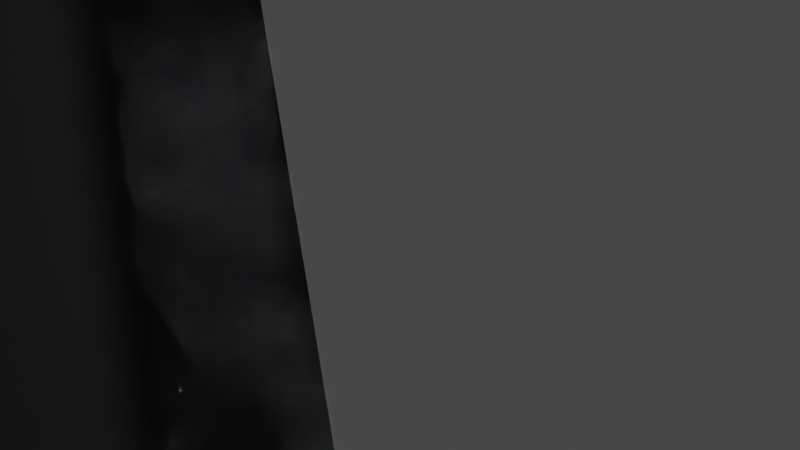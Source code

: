 # Source: boss_1_v2.blend  (saved by Blender 3.6.11; exported with 4.5.12 LTS)
import bpy
from mathutils import Matrix  # noqa: F401  (used for matrix-valued properties, if any)

bpy.ops.wm.read_factory_settings(use_empty=True)
scene = bpy.context.scene
scene.name = 'Scene'

# ---- collections
col_collection = bpy.data.collections.new('Collection'); scene.collection.children.link(col_collection)

# ---- materials (node trees are filled in below, after node groups)
mat_body = bpy.data.materials.new('body')
mat_body.alpha_threshold = 0.0
mat_body.use_transparent_shadow = False
mat_body.roughness = 0.5
mat_body.line_color = (0.0, 0.0, 0.0, 1.0)
mat_timer = bpy.data.materials.new('timer')
mat_timer.use_transparent_shadow = False
mat_eyes = bpy.data.materials.new('eyes')
mat_eyes.use_transparent_shadow = False

# ---- material node trees
mat_body.use_nodes = True; mat_body.node_tree.nodes.clear()
_N = mat_body.node_tree.nodes; _L = mat_body.node_tree.links
n0 = _N.new('ShaderNodeOutputMaterial'); n0.name = 'Material Output'; n0.location = (300, 300)
n1 = _N.new('ShaderNodeBsdfPrincipled'); n1.name = 'Principled BSDF'; n1.location = (10, 300)
n1.distribution = 'GGX'
n1.subsurface_method = 'RANDOM_WALK_SKIN'
n1.inputs[0].default_value = (0.0, 0.0, 0.0, 1.0)
n1.inputs[2].default_value = 1.0
n1.inputs[3].default_value = 1.45
n1.inputs[27].default_value = (0.0, 0.0, 0.0, 1.0)
n1.inputs[28].default_value = 1.0
_L.new(n1.outputs[0], n0.inputs[0])
n0.is_active_output = True
mat_timer.use_nodes = True; mat_timer.node_tree.nodes.clear()
_N = mat_timer.node_tree.nodes; _L = mat_timer.node_tree.links
n0 = _N.new('ShaderNodeBsdfPrincipled'); n0.name = 'Principled BSDF'; n0.location = (10, 300)
n0.distribution = 'GGX'
n0.subsurface_method = 'RANDOM_WALK_SKIN'
n0.inputs[0].default_value = (0.8, 0.0, 0.002503, 1.0)
n0.inputs[3].default_value = 1.45
n0.inputs[27].default_value = (0.0, 0.0, 0.0, 1.0)
n0.inputs[28].default_value = 1.0
n1 = _N.new('ShaderNodeOutputMaterial'); n1.name = 'Material Output'; n1.location = (300, 300)
_L.new(n0.outputs[0], n1.inputs[0])
n1.is_active_output = True
mat_eyes.use_nodes = True; mat_eyes.node_tree.nodes.clear()
_N = mat_eyes.node_tree.nodes; _L = mat_eyes.node_tree.links
n0 = _N.new('ShaderNodeBsdfPrincipled'); n0.name = 'Principled BSDF'; n0.location = (10, 300)
n0.distribution = 'GGX'
n0.subsurface_method = 'RANDOM_WALK_SKIN'
n0.inputs[0].default_value = (0.0, 0.0, 0.0, 1.0)
n0.inputs[2].default_value = 0.0
n0.inputs[3].default_value = 1.45
n0.inputs[27].default_value = (0.0, 0.0, 0.0, 1.0)
n0.inputs[28].default_value = 1.0
n1 = _N.new('ShaderNodeOutputMaterial'); n1.name = 'Material Output'; n1.location = (300, 300)
_L.new(n0.outputs[0], n1.inputs[0])
n1.is_active_output = True

# ---- world
world_world = bpy.data.worlds.new('World'); scene.world = world_world
world_world.use_nodes = True; world_world.node_tree.nodes.clear()
_N = world_world.node_tree.nodes; _L = world_world.node_tree.links
n0 = _N.new('ShaderNodeOutputWorld'); n0.name = 'World Output'; n0.location = (300, 300)
n1 = _N.new('ShaderNodeBackground'); n1.name = 'Background'; n1.location = (10, 300)
n1.inputs[0].default_value = (0.05088, 0.05088, 0.05088, 1.0)
_L.new(n1.outputs[0], n0.inputs[0])
n0.is_active_output = True
world_world.color = (0.05088, 0.05088, 0.05088)
world_world.use_sun_shadow = False
world_world.sun_shadow_jitter_overblur = 0.0

# ---- cameras
cam_camera = bpy.data.cameras.new('Camera')
cam_camera.clip_end = 100.0
cam_camera.ortho_scale = 7.314

# ---- lights
light_light = bpy.data.lights.new('Light', 'POINT')
light_light.transmission_factor = 0.0
light_light.energy = 1000.0
light_light.shadow_soft_size = 0.1
light_light.shadow_maximum_resolution = 0.006
light_light.use_absolute_resolution = True

# ---- meshes
me_cube = bpy.data.meshes.new('Cube')
me_cube.from_pydata([(0.496, -7.912, 7.499), (0.496, -7.912, 7.499), (0.0, -7.912, 7.209), (0.2408, -7.912, 7.209), (0.2408, -7.912, 7.79), (0.0, -7.912, 7.79), (0.5973, 0.03967, 9.646), (0.5973, 0.03967, 9.646), (0.4163, 0.02028, 9.302), (0.0, 0.01807, 9.313), (0.0, 0.0489, 10.03), (0.4062, 0.05099, 10.02), (5.318, -6.198, 10.24), (4.929, -7.175, 10.2), (5.318, -6.198, 10.24), (4.929, -7.175, 10.2), (5.582, -6.634, 10.19), (5.369, -7.102, 10.18), (5.25, -7.036, 9.918), (5.455, -6.558, 9.931), (6.126, -7.158, 9.483), (6.245, -7.223, 9.741), (1.669, -4.626, 7.192), (1.756, -4.381, 7.271), (1.842, -4.143, 7.35), (7.494, -7.616, 3.077), (9.135, -8.089, 2.199), (7.714, -7.156, 3.093), (7.714, -7.156, 3.093), (9.135, -8.089, 2.199), (7.494, -7.616, 3.077), (1.615, -3.961, 6.855), (5.961, -11.94, 3.591), (2.55, -7.265, 6.782), (6.489, -11.22, 3.098), (3.039, -6.454, 6.299), (5.961, -11.94, 3.591), (2.55, -7.265, 6.782), (6.489, -11.22, 3.098), (3.039, -6.454, 6.299), (2.48, -7.074, 6.448), (2.605, -6.87, 6.327), (2.724, -6.658, 6.208), (6.44, -12.23, 3.144), (7.554, -13.4, 2.101), (6.703, -11.87, 2.897), (6.703, -11.87, 2.897), (7.554, -13.4, 2.101), (6.44, -12.23, 3.144), (3.116, -6.658, 6.627), (2.997, -6.866, 6.749), (2.875, -7.069, 6.871), (11.43, -4.041, 3.022), (0.0, -4.435, 6.281), (11.3, -2.073, 3.177), (0.0, -2.517, 7.217), (11.43, -4.041, 3.022), (0.0, -4.435, 6.281), (11.3, -2.073, 3.177), (0.0, -2.517, 7.217), (0.0, -3.857, 5.966), (0.0, -3.358, 6.214), (0.0, -2.902, 6.452), (12.67, -3.448, 2.798), (16.23, -2.668, 2.091), (12.6, -2.463, 2.876), (12.6, -2.463, 2.876), (16.23, -2.668, 2.091), (12.67, -3.448, 2.798), (0.0, -2.982, 7.542), (0.0, -3.443, 7.317), (0.0, -3.949, 7.078), (0.0, -3.141, 9.92), (0.0, -1.459, 13.13), (0.0, 1.198, 15.97), (0.0, 5.735, 14.75), (0.0, 8.541, 13.54), (0.0, 10.09, 12.38), (0.0, 11.38, 9.043), (0.4375, -3.115, 9.579), (2.116, -1.459, 11.73), (3.369, 1.164, 13.88), (4.158, 5.324, 14.1), (3.789, 8.269, 12.68), (2.743, 10.13, 11.56), (0.183, 11.43, 8.805), (0.7164, -3.076, 8.791), (3.054, -1.459, 8.774), (4.971, 1.149, 8.56), (6.158, 5.11, 7.821), (5.639, 8.29, 8.187), (4.158, 10.22, 8.615), (0.3975, 11.51, 8.466), (0.4624, -3.017, 8.068), (2.116, -1.459, 6.289), (3.369, 1.135, 4.718), (4.158, 5.17, 3.665), (3.79, 8.416, 3.962), (2.744, 10.65, 4.814), (0.183, 11.62, 8.112), (0.0, 11.86, 8.375), (0.0, -3.35, 8.714), (0.0, -3.001, 7.781), (0.0, -1.459, 5.339), (0.0, 1.121, 3.289), (0.0, 5.17, 2.048), (0.0, 8.368, 2.468), (0.0, 10.63, 3.665), (0.0, 11.7, 7.836), (12.39, 3.054, 2.761), (15.27, 4.504, 1.852), (11.91, 3.628, 2.771), (11.91, 3.628, 2.771), (15.27, 4.504, 1.852), (12.39, 3.054, 2.761), (0.0, -0.9099, 7.561), (0.0, -1.101, 7.501), (0.0, -1.291, 7.436), (0.0, -0.7291, 8.161), (10.57, 3.505, 3.098), (0.0, -1.502, 7.899), (11.53, 2.356, 3.079), (0.0, -0.7291, 8.161), (10.57, 3.505, 3.098), (0.0, -1.502, 7.899), (11.53, 2.356, 3.079), (0.0, -2.218, 8.273), (0.0, -3.523, 5.203), (0.0, -6.061, 3.619), (0.0, -8.867, 3.142), (0.0, -11.47, 3.479), (0.0, -13.68, 4.438), (0.0, -15.15, 6.81), (0.0, -15.37, 7.569), (0.0, -2.094, 9.129), (0.4847, -2.228, 8.494), (2.151, -3.514, 6.058), (3.219, -6.07, 4.763), (3.611, -8.867, 4.438), (3.316, -11.47, 4.677), (2.476, -13.68, 5.355), (0.5404, -15.15, 7.032), (0.6736, -2.249, 9.063), (3.052, -3.511, 8.252), (4.643, -6.071, 7.551), (5.215, -8.867, 7.569), (4.798, -11.47, 7.569), (3.611, -13.68, 7.569), (0.8155, -15.15, 7.569), (0.4657, -2.27, 9.681), (2.151, -3.514, 10.8), (3.219, -6.07, 10.71), (3.611, -8.867, 10.7), (3.316, -11.47, 10.46), (2.476, -13.68, 9.783), (0.5404, -15.15, 8.106), (0.0, -2.282, 9.956), (0.0, -3.523, 12.01), (0.0, -6.061, 12.22), (0.0, -8.867, 12.0), (0.0, -11.47, 11.66), (0.0, -13.68, 10.7), (0.0, -15.15, 8.328), (0.0, -0.9531, 8.651), (0.0, -1.144, 8.581), (0.0, -1.334, 8.507), (9.586, 2.447, 13.07), (7.782, 1.43, 14.03), (7.242, 0.8973, 14.26), (6.637, 2.073, 14.6), (6.637, 2.073, 14.6), (7.242, 0.8973, 14.26), (7.479, 2.007, 14.16), (7.479, 2.031, 13.82), (9.586, 2.471, 12.69), (7.782, 1.454, 13.67), (5.738, -4.291, 11.53), (5.314, -2.359, 12.11), (5.314, -2.359, 12.11), (5.738, -4.291, 11.53), (6.438, -3.841, 11.64), (8.553, -3.304, 11.14), (6.252, -2.859, 11.89), (6.199, -2.792, 11.41), (8.516, -3.238, 10.64), (6.396, -3.769, 11.16), (1.53, -4.196, 6.774), (1.443, -4.439, 6.692), (1.808, -3.815, 7.182), (7.284, -6.678, 3.413), (1.464, -4.782, 6.86), (6.843, -7.598, 3.381), (1.808, -3.815, 7.182), (7.284, -6.678, 3.413), (1.464, -4.782, 6.86), (6.843, -7.598, 3.381), (5.626, -9.78, 6.694), (6.153, -9.058, 6.201), (6.153, -9.058, 6.201), (5.626, -9.78, 6.694), (6.046, -9.886, 6.459), (6.771, -10.52, 5.781), (6.309, -9.525, 6.212), (6.152, -9.525, 6.044), (6.613, -10.52, 5.613), (5.888, -9.886, 6.291), (1.022, -18.5, 6.862), (1.022, -18.5, 6.862), (0.0, -13.43, 6.371), (2.725, -13.43, 6.371), (0.7733, -15.96, 6.419), (2.476, -15.96, 6.419), (0.7733, -15.96, 7.402), (1.022, -18.5, 6.862), (1.022, -18.5, 6.862), (2.476, -15.96, 7.402), (2.725, -13.43, 7.353), (0.0, -13.43, 7.353), (0.3698, 12.9, 8.186), (0.3698, 12.9, 8.186), (0.1181, 10.73, 9.011), (0.6215, 10.74, 9.019), (0.333, 11.77, 8.683), (0.5847, 11.76, 8.691), (0.333, 11.92, 8.135), (0.3698, 12.9, 8.186), (0.3698, 12.9, 8.186), (0.5847, 11.91, 8.143), (0.6215, 10.87, 8.445), (0.1181, 10.87, 8.441), (0.0, 7.07, 14.13), (3.974, 6.81, 13.43), (5.898, 6.666, 7.97), (3.974, 6.793, 3.813), (0.0, 6.769, 2.258), (1.863, 9.347, 12.8), (2.066, 5.537, 14.39), (1.684, 1.204, 14.92), (1.058, -1.459, 12.43), (0.2187, -3.128, 9.749), (0.09148, 11.4, 8.925), (1.356, 10.1, 12.09), (2.477, 7.005, 13.83), (0.0, 7.805, 13.89), (0.0, 9.346, 13.02), (3.265, 9.239, 12.3), (0.8652, 8.52, 13.47), (3.117, 5.424, 14.31), (0.6607, 10.1, 12.27), (0.0, 6.379, 14.36), (4.066, 6.088, 13.82), (2.966, 6.953, 13.72), (2.823, 8.354, 13.04), (1.012, 5.636, 14.54), (2.052, 10.11, 11.87), (0.9238, 7.067, 14.06), (1.613, 7.412, 13.84), (1.593, 9.329, 12.86), (2.004, 6.299, 14.14), (0.9673, 6.347, 14.26), (0.7564, 9.35, 12.97), (0.8874, 7.798, 13.81), (2.433, 9.28, 12.63), (3.042, 6.219, 14.03), (0.0, 8.177, 13.73), (1.864, 8.092, 13.46), (0.8741, 8.162, 13.65), (0.0, 8.36, 13.64), (0.3821, 8.537, 13.52), (0.3931, 7.806, 13.87), (0.7578, 8.419, 13.54), (0.0, 7.991, 13.81), (0.6645, 7.905, 13.8), (0.3408, 8.17, 13.72), (0.3408, 8.17, 13.72), (0.3408, 8.17, 13.72), (2.599, -13.44, 10.81), (2.759, -13.28, 10.97), (2.867, -13.06, 11.08), (2.905, -12.79, 11.12), (2.867, -12.52, 11.08), (2.759, -12.29, 10.97), (2.599, -12.14, 10.81), (2.677, -13.44, 10.62), (2.905, -13.28, 10.62), (3.056, -13.06, 10.62), (3.11, -12.79, 10.62), (3.056, -12.52, 10.62), (2.905, -12.29, 10.62), (2.677, -12.14, 10.62), (2.599, -13.44, 10.43), (2.759, -13.28, 10.27), (2.867, -13.06, 10.16), (2.905, -12.79, 10.13), (2.867, -12.52, 10.16), (2.759, -12.29, 10.27), (2.599, -12.14, 10.43), (2.409, -13.44, 10.35), (2.409, -13.28, 10.13), (2.409, -13.06, 9.974), (2.409, -12.79, 9.921), (2.409, -12.52, 9.974), (2.409, -12.29, 10.13), (2.409, -12.14, 10.35), (2.22, -13.44, 10.43), (2.059, -13.28, 10.27), (1.952, -13.06, 10.16), (1.914, -12.79, 10.13), (1.952, -12.52, 10.16), (2.059, -12.29, 10.27), (2.22, -12.14, 10.43), (2.141, -13.44, 10.62), (1.914, -13.28, 10.62), (1.762, -13.06, 10.62), (1.709, -12.79, 10.62), (1.762, -12.52, 10.62), (1.914, -12.29, 10.62), (2.141, -12.14, 10.62), (2.22, -13.44, 10.81), (2.059, -13.28, 10.97), (1.952, -13.06, 11.08), (1.914, -12.79, 11.12), (1.952, -12.52, 11.08), (2.059, -12.29, 10.97), (2.22, -12.14, 10.81), (2.409, -12.09, 10.62), (2.409, -13.49, 10.62), (2.409, -13.44, 10.89), (2.409, -13.28, 11.12), (2.409, -13.06, 11.27), (2.409, -12.79, 11.32), (2.409, -12.52, 11.27), (2.409, -12.29, 11.12), (2.409, -12.14, 10.89), (1.293, -12.99, 11.76), (1.479, -12.81, 11.94), (1.603, -12.55, 12.07), (1.647, -12.24, 12.11), (1.603, -11.93, 12.07), (1.479, -11.67, 11.94), (1.293, -11.49, 11.76), (1.384, -12.99, 11.54), (1.647, -12.81, 11.54), (1.823, -12.55, 11.54), (1.884, -12.24, 11.54), (1.823, -11.93, 11.54), (1.647, -11.67, 11.54), (1.384, -11.49, 11.54), (1.293, -12.99, 11.32), (1.479, -12.81, 11.13), (1.603, -12.55, 11.01), (1.647, -12.24, 10.96), (1.603, -11.93, 11.01), (1.479, -11.67, 11.13), (1.293, -11.49, 11.32), (1.073, -12.99, 11.23), (1.073, -12.81, 10.96), (1.073, -12.55, 10.79), (1.073, -12.24, 10.73), (1.073, -11.93, 10.79), (1.073, -11.67, 10.96), (1.073, -11.49, 11.23), (0.8537, -12.99, 11.32), (0.6677, -12.81, 11.13), (0.5433, -12.55, 11.01), (0.4997, -12.24, 10.96), (0.5433, -11.93, 11.01), (0.6677, -11.67, 11.13), (0.8537, -11.49, 11.32), (0.7628, -12.99, 11.54), (0.4997, -12.81, 11.54), (0.3238, -12.55, 11.54), (0.2621, -12.24, 11.54), (0.3238, -11.93, 11.54), (0.4997, -11.67, 11.54), (0.7628, -11.49, 11.54), (0.8537, -12.99, 11.76), (0.6677, -12.81, 11.94), (0.5433, -12.55, 12.07), (0.4997, -12.24, 12.11), (0.5433, -11.93, 12.07), (0.6677, -11.67, 11.94), (0.8537, -11.49, 11.76), (1.073, -11.43, 11.54), (1.073, -13.05, 11.54), (1.073, -12.99, 11.85), (1.073, -12.81, 12.11), (1.073, -12.55, 12.29), (1.073, -12.24, 12.35), (1.073, -11.93, 12.29), (1.073, -11.67, 12.11), (1.073, -11.49, 11.85), (2.409, -13.25, 9.915), (2.409, -13.4, 10.14), (2.409, -13.63, 10.29), (2.409, -13.9, 10.35), (2.409, -14.17, 10.29), (2.409, -14.39, 10.14), (2.409, -14.55, 9.915), (2.409, -14.6, 9.647), (2.409, -13.2, 9.647), (2.22, -13.25, 9.836), (2.059, -13.4, 9.997), (1.952, -13.63, 10.1), (1.914, -13.9, 10.14), (1.952, -14.17, 10.1), (2.059, -14.39, 9.997), (2.22, -14.55, 9.836), (2.141, -13.25, 9.647), (1.914, -13.4, 9.647), (1.762, -13.63, 9.647), (1.709, -13.9, 9.647), (1.762, -14.17, 9.647), (1.914, -14.39, 9.647), (2.141, -14.55, 9.647), (2.22, -13.25, 9.457), (2.059, -13.4, 9.297), (1.952, -13.63, 9.189), (1.914, -13.9, 9.151), (1.952, -14.17, 9.189), (2.059, -14.39, 9.297), (2.22, -14.55, 9.457), (2.409, -13.25, 9.379), (2.409, -13.4, 9.151), (2.409, -13.63, 9.0), (2.409, -13.9, 8.946), (2.409, -14.17, 9.0), (2.409, -14.39, 9.151), (2.409, -14.55, 9.379), (2.599, -13.25, 9.457), (2.759, -13.4, 9.297), (2.867, -13.63, 9.189), (2.905, -13.9, 9.151), (2.867, -14.17, 9.189), (2.759, -14.39, 9.297), (2.599, -14.55, 9.457), (2.677, -13.25, 9.647), (2.905, -13.4, 9.647), (3.056, -13.63, 9.647), (3.11, -13.9, 9.647), (3.056, -14.17, 9.647), (2.905, -14.39, 9.647), (2.677, -14.55, 9.647), (2.599, -13.25, 9.836), (2.759, -13.4, 9.997), (2.867, -13.63, 10.1), (2.905, -13.9, 10.14), (2.867, -14.17, 10.1), (2.759, -14.39, 9.997), (2.599, -14.55, 9.836), (1.073, -13.07, 10.46), (1.073, -13.25, 10.72), (1.073, -13.51, 10.9), (1.073, -13.82, 10.96), (1.073, -14.13, 10.9), (1.073, -14.4, 10.72), (1.073, -14.57, 10.46), (1.073, -14.63, 10.15), (1.073, -13.01, 10.15), (0.8537, -13.07, 10.37), (0.6677, -13.25, 10.55), (0.5433, -13.51, 10.68), (0.4997, -13.82, 10.72), (0.5433, -14.13, 10.68), (0.6677, -14.4, 10.55), (0.8537, -14.57, 10.37), (0.7628, -13.07, 10.15), (0.4997, -13.25, 10.15), (0.3238, -13.51, 10.15), (0.2621, -13.82, 10.15), (0.3238, -14.13, 10.15), (0.4997, -14.4, 10.15), (0.7628, -14.57, 10.15), (0.8537, -13.07, 9.927), (0.6677, -13.25, 9.741), (0.5433, -13.51, 9.616), (0.4997, -13.82, 9.573), (0.5433, -14.13, 9.616), (0.6677, -14.4, 9.741), (0.8537, -14.57, 9.927), (1.073, -13.07, 9.836), (1.073, -13.25, 9.573), (1.073, -13.51, 9.397), (1.073, -13.82, 9.335), (1.073, -14.13, 9.397), (1.073, -14.4, 9.573), (1.073, -14.57, 9.836), (1.293, -13.07, 9.927), (1.479, -13.25, 9.741), (1.603, -13.51, 9.616), (1.647, -13.82, 9.573), (1.603, -14.13, 9.616), (1.479, -14.4, 9.741), (1.293, -14.57, 9.927), (1.384, -13.07, 10.15), (1.647, -13.25, 10.15), (1.823, -13.51, 10.15), (1.884, -13.82, 10.15), (1.823, -14.13, 10.15), (1.647, -14.4, 10.15), (1.384, -14.57, 10.15), (1.293, -13.07, 10.37), (1.479, -13.25, 10.55), (1.603, -13.51, 10.68), (1.647, -13.82, 10.72), (1.603, -14.13, 10.68), (1.479, -14.4, 10.55), (1.293, -14.57, 10.37)], [], [(3, 4, 0, 1), (2, 5, 4, 3), (7, 6, 11, 8), (8, 11, 10, 9), (190, 13, 15, 194), (188, 14, 19, 31), (195, 191, 25, 30), (30, 25, 26, 29), (192, 12, 14, 188), (194, 15, 17, 22), (23, 21, 16, 24), (15, 195, 30, 17), (16, 28, 193, 12), (187, 18, 13, 190), (187, 22, 23, 186), (21, 29, 28, 16), (19, 27, 26, 20), (31, 24, 192, 188), (18, 25, 191, 13), (24, 16, 12, 192), (17, 30, 29, 21), (13, 191, 195, 15), (45, 46, 38, 34), (198, 34, 38, 197), (205, 48, 36, 199), (42, 49, 35, 39), (202, 45, 34, 198), (199, 36, 32, 196), (196, 32, 43, 200), (200, 43, 44, 201), (201, 44, 45, 202), (37, 33, 51, 40), (40, 51, 50, 41), (41, 50, 49, 42), (197, 38, 46, 203), (203, 46, 47, 204), (204, 47, 48, 205), (32, 36, 48, 43), (43, 48, 47, 44), (44, 47, 46, 45), (65, 66, 58, 54), (178, 54, 58, 177), (185, 68, 56, 179), (62, 69, 55, 59), (182, 65, 54, 178), (179, 56, 52, 176), (176, 52, 63, 180), (180, 63, 64, 181), (181, 64, 65, 182), (57, 53, 71, 60), (60, 71, 70, 61), (61, 70, 69, 62), (177, 58, 66, 183), (183, 66, 67, 184), (184, 67, 68, 185), (52, 56, 68, 63), (63, 68, 67, 64), (64, 67, 66, 65), (263, 247, 82, 250), (237, 238, 80, 81), (72, 101, 79, 239), (100, 78, 240, 85), (262, 252, 83, 245), (236, 237, 81, 82, 247), (238, 239, 79, 80), (240, 241, 254, 84, 85), (100, 85, 92), (84, 245, 83, 90, 91), (82, 81, 88, 89), (80, 79, 86, 87), (85, 84, 91, 92), (231, 250, 82, 89, 232), (81, 80, 87, 88), (79, 101, 86), (89, 88, 95, 96), (87, 86, 93, 94), (92, 91, 98, 99), (232, 89, 96, 233), (88, 87, 94, 95), (86, 101, 93), (100, 92, 99), (91, 90, 97, 98), (99, 98, 107, 108), (233, 96, 105, 234), (95, 94, 103, 104), (93, 101, 102), (100, 99, 108), (98, 97, 106, 107), (96, 95, 104, 105), (94, 93, 102, 103), (170, 119, 111, 173), (116, 164, 163, 115), (117, 165, 164, 116), (120, 124, 165, 117), (166, 113, 112, 172), (167, 114, 113, 166), (171, 125, 114, 167), (168, 121, 125, 171), (172, 112, 123, 169), (115, 163, 122, 118), (175, 109, 121, 168), (169, 123, 119, 170), (112, 111, 119, 123), (41, 204, 205, 40), (141, 133, 132), (136, 137, 128, 127), (138, 139, 130, 129), (135, 136, 127, 126), (139, 140, 131, 130), (134, 135, 126), (140, 141, 132, 131), (137, 138, 129, 128), (145, 146, 139, 138), (142, 143, 136, 135), (146, 147, 140, 139), (143, 144, 137, 136), (147, 148, 141, 140), (144, 145, 138, 137), (148, 133, 141), (134, 142, 135), (149, 150, 143, 142), (155, 133, 148), (150, 151, 144, 143), (154, 155, 148, 147), (151, 152, 145, 144), (153, 154, 147, 146), (134, 149, 142), (152, 153, 146, 145), (160, 161, 154, 153), (134, 156, 149), (159, 160, 153, 152), (161, 162, 155, 154), (158, 159, 152, 151), (162, 133, 155), (157, 158, 151, 150), (156, 157, 150, 149), (173, 111, 110, 174), (174, 110, 109, 175), (125, 121, 109, 114), (114, 109, 110, 113), (113, 110, 111, 112), (116, 174, 175, 117), (115, 173, 174, 116), (122, 169, 170, 118), (117, 175, 168, 120), (163, 172, 169, 122), (120, 168, 171, 124), (124, 171, 167, 165), (165, 167, 166, 164), (164, 166, 172, 163), (118, 170, 173, 115), (61, 184, 185, 60), (62, 183, 184, 61), (59, 177, 183, 62), (70, 181, 182, 69), (71, 180, 181, 70), (53, 176, 180, 71), (57, 179, 176, 53), (69, 182, 178, 55), (60, 185, 179, 57), (55, 178, 177, 59), (186, 23, 24, 31), (190, 194, 22, 187), (14, 189, 27, 19), (12, 193, 189, 14), (28, 27, 189, 193), (22, 17, 21, 23), (31, 19, 20, 186), (29, 26, 27, 28), (20, 26, 25, 18), (186, 20, 18, 187), (42, 203, 204, 41), (39, 197, 203, 42), (50, 201, 202, 49), (51, 200, 201, 50), (33, 196, 200, 51), (37, 199, 196, 33), (49, 202, 198, 35), (40, 205, 199, 37), (35, 198, 197, 39), (210, 208, 209, 211), (206, 210, 211, 207), (212, 215, 216, 217), (213, 214, 215, 212), (207, 211, 215, 214), (209, 208, 217, 216), (206, 207, 214, 213), (208, 210, 212, 217), (211, 209, 216, 215), (210, 206, 213, 212), (222, 220, 221, 223), (218, 222, 223, 219), (224, 227, 228, 229), (225, 226, 227, 224), (219, 223, 227, 226), (221, 220, 229, 228), (218, 219, 226, 225), (220, 222, 224, 229), (223, 221, 228, 227), (222, 218, 225, 224), (97, 233, 234, 106), (90, 232, 233, 97), (83, 231, 232, 90), (235, 265, 256, 252), (261, 255, 242, 256), (78, 77, 248, 241, 240), (73, 72, 239, 238), (75, 74, 237, 236, 253), (260, 246, 235, 257), (74, 73, 238, 237), (259, 253, 236, 258), (255, 259, 258, 242), (230, 249, 259, 255), (249, 75, 253, 259), (248, 260, 257, 241), (77, 244, 260, 248), (244, 76, 268, 246, 260), (266, 272, 261, 256, 265), (275, 269, 261, 272), (243, 230, 255, 261, 269), (252, 256, 251), (256, 242, 251), (83, 252, 251, 231), (254, 262, 245, 84), (241, 257, 262, 254), (257, 235, 252, 262), (251, 263, 250, 231), (242, 258, 263, 251), (258, 236, 247, 263), (274, 273, 266, 270), (246, 270, 266, 265, 235), (268, 274, 270, 246), (76, 267, 274, 268), (267, 264, 273, 274), (273, 275, 272, 266), (264, 271, 275, 273), (271, 243, 269, 275), (333, 332, 281, 282), (331, 330, 279, 280), (329, 328, 277, 278), (327, 326, 276), (325, 333, 282), (332, 331, 280, 281), (330, 329, 278, 279), (328, 327, 276, 277), (325, 282, 289), (281, 280, 287, 288), (279, 278, 285, 286), (277, 276, 283, 284), (282, 281, 288, 289), (280, 279, 286, 287), (278, 277, 284, 285), (276, 326, 283), (286, 285, 292, 293), (284, 283, 290, 291), (289, 288, 295, 296), (287, 286, 293, 294), (285, 284, 291, 292), (283, 326, 290), (325, 289, 296), (288, 287, 294, 295), (296, 295, 302, 303), (294, 293, 300, 301), (292, 291, 298, 299), (290, 326, 297), (325, 296, 303), (295, 294, 301, 302), (293, 292, 299, 300), (291, 290, 297, 298), (299, 298, 305, 306), (297, 326, 304), (325, 303, 310), (302, 301, 308, 309), (300, 299, 306, 307), (298, 297, 304, 305), (303, 302, 309, 310), (301, 300, 307, 308), (325, 310, 317), (309, 308, 315, 316), (307, 306, 313, 314), (305, 304, 311, 312), (310, 309, 316, 317), (308, 307, 314, 315), (306, 305, 312, 313), (304, 326, 311), (312, 311, 318, 319), (317, 316, 323, 324), (315, 314, 321, 322), (313, 312, 319, 320), (311, 326, 318), (325, 317, 324), (316, 315, 322, 323), (314, 313, 320, 321), (324, 323, 332, 333), (322, 321, 330, 331), (320, 319, 328, 329), (318, 326, 327), (325, 324, 333), (323, 322, 331, 332), (321, 320, 329, 330), (319, 318, 327, 328), (391, 390, 339, 340), (389, 388, 337, 338), (387, 386, 335, 336), (385, 384, 334), (383, 391, 340), (390, 389, 338, 339), (388, 387, 336, 337), (386, 385, 334, 335), (383, 340, 347), (339, 338, 345, 346), (337, 336, 343, 344), (335, 334, 341, 342), (340, 339, 346, 347), (338, 337, 344, 345), (336, 335, 342, 343), (334, 384, 341), (344, 343, 350, 351), (342, 341, 348, 349), (347, 346, 353, 354), (345, 344, 351, 352), (343, 342, 349, 350), (341, 384, 348), (383, 347, 354), (346, 345, 352, 353), (354, 353, 360, 361), (352, 351, 358, 359), (350, 349, 356, 357), (348, 384, 355), (383, 354, 361), (353, 352, 359, 360), (351, 350, 357, 358), (349, 348, 355, 356), (357, 356, 363, 364), (355, 384, 362), (383, 361, 368), (360, 359, 366, 367), (358, 357, 364, 365), (356, 355, 362, 363), (361, 360, 367, 368), (359, 358, 365, 366), (383, 368, 375), (367, 366, 373, 374), (365, 364, 371, 372), (363, 362, 369, 370), (368, 367, 374, 375), (366, 365, 372, 373), (364, 363, 370, 371), (362, 384, 369), (370, 369, 376, 377), (375, 374, 381, 382), (373, 372, 379, 380), (371, 370, 377, 378), (369, 384, 376), (383, 375, 382), (374, 373, 380, 381), (372, 371, 378, 379), (382, 381, 390, 391), (380, 379, 388, 389), (378, 377, 386, 387), (376, 384, 385), (383, 382, 391), (381, 380, 389, 390), (379, 378, 387, 388), (377, 376, 385, 386), (410, 411, 404, 403), (409, 410, 403, 402), (405, 406, 397, 396), (400, 401, 392), (413, 414, 407, 406), (414, 399, 407), (401, 402, 393, 392), (404, 405, 396, 395), (408, 409, 402, 401), (400, 408, 401), (403, 404, 395, 394), (406, 407, 398, 397), (412, 413, 406, 405), (411, 412, 405, 404), (407, 399, 398), (402, 403, 394, 393), (415, 416, 409, 408), (421, 399, 414), (416, 417, 410, 409), (420, 421, 414, 413), (417, 418, 411, 410), (419, 420, 413, 412), (400, 415, 408), (418, 419, 412, 411), (428, 399, 421), (423, 424, 417, 416), (427, 428, 421, 420), (422, 423, 416, 415), (426, 427, 420, 419), (400, 422, 415), (425, 426, 419, 418), (424, 425, 418, 417), (430, 431, 424, 423), (432, 433, 426, 425), (429, 430, 423, 422), (433, 434, 427, 426), (400, 429, 422), (434, 435, 428, 427), (431, 432, 425, 424), (435, 399, 428), (439, 440, 433, 432), (436, 437, 430, 429), (440, 441, 434, 433), (437, 438, 431, 430), (441, 442, 435, 434), (438, 439, 432, 431), (442, 399, 435), (400, 436, 429), (449, 399, 442), (444, 445, 438, 437), (448, 449, 442, 441), (445, 446, 439, 438), (447, 448, 441, 440), (400, 443, 436), (446, 447, 440, 439), (443, 444, 437, 436), (394, 395, 446, 445), (398, 399, 449), (393, 394, 445, 444), (395, 396, 447, 446), (392, 393, 444, 443), (396, 397, 448, 447), (400, 392, 443), (397, 398, 449, 448), (468, 469, 462, 461), (467, 468, 461, 460), (463, 464, 455, 454), (458, 459, 450), (471, 472, 465, 464), (472, 457, 465), (459, 460, 451, 450), (462, 463, 454, 453), (466, 467, 460, 459), (458, 466, 459), (461, 462, 453, 452), (464, 465, 456, 455), (470, 471, 464, 463), (469, 470, 463, 462), (465, 457, 456), (460, 461, 452, 451), (473, 474, 467, 466), (479, 457, 472), (474, 475, 468, 467), (478, 479, 472, 471), (475, 476, 469, 468), (477, 478, 471, 470), (458, 473, 466), (476, 477, 470, 469), (486, 457, 479), (481, 482, 475, 474), (485, 486, 479, 478), (480, 481, 474, 473), (484, 485, 478, 477), (458, 480, 473), (483, 484, 477, 476), (482, 483, 476, 475), (488, 489, 482, 481), (490, 491, 484, 483), (487, 488, 481, 480), (491, 492, 485, 484), (458, 487, 480), (492, 493, 486, 485), (489, 490, 483, 482), (493, 457, 486), (497, 498, 491, 490), (494, 495, 488, 487), (498, 499, 492, 491), (495, 496, 489, 488), (499, 500, 493, 492), (496, 497, 490, 489), (500, 457, 493), (458, 494, 487), (507, 457, 500), (502, 503, 496, 495), (506, 507, 500, 499), (503, 504, 497, 496), (505, 506, 499, 498), (458, 501, 494), (504, 505, 498, 497), (501, 502, 495, 494), (452, 453, 504, 503), (456, 457, 507), (451, 452, 503, 502), (453, 454, 505, 504), (450, 451, 502, 501), (454, 455, 506, 505), (458, 450, 501), (455, 456, 507, 506)])
me_cube.polygons.foreach_set('use_smooth', [1, 1, 1, 1, 1, 1, 1, 1, 1, 1, 1, 1, 1, 1, 1, 1, 1, 1, 1, 1, 1, 1, 1, 1, 1, 1, 1, 1, 1, 1, 1, 1, 1, 1, 1, 1, 1, 1, 1, 1, 1, 1, 1, 1, 1, 1, 1, 1, 1, 1, 1, 1, 1, 1, 1, 1, 1, 1, 1, 1, 1, 1, 1, 1, 1, 1, 1, 1, 1, 1, 1, 1, 1, 1, 1, 1, 1, 1, 1, 1, 1, 1, 1, 1, 1, 1, 1, 1, 1, 1, 1, 1, 1, 1, 1, 1, 1, 1, 1, 1, 1, 1, 1, 1, 1, 1, 1, 1, 1, 1, 1, 1, 1, 1, 1, 1, 1, 1, 1, 1, 1, 1, 1, 1, 1, 1, 1, 1, 1, 1, 1, 1, 1, 1, 1, 1, 1, 1, 1, 1, 1, 1, 1, 1, 1, 1, 1, 1, 1, 1, 1, 1, 1, 1, 1, 1, 1, 1, 1, 1, 1, 1, 1, 1, 1, 1, 1, 1, 1, 1, 1, 1, 1, 1, 1, 1, 1, 1, 1, 1, 0, 0, 0, 0, 0, 0, 0, 0, 0, 0, 0, 0, 0, 0, 0, 0, 0, 0, 0, 0, 1, 1, 1, 1, 1, 1, 1, 1, 1, 1, 1, 1, 1, 1, 1, 1, 1, 1, 1, 1, 1, 1, 1, 1, 1, 1, 1, 1, 1, 1, 1, 1, 1, 1, 1, 1, 1, 0, 0, 0, 0, 0, 0, 0, 0, 0, 0, 0, 0, 0, 0, 0, 0, 0, 0, 0, 0, 0, 0, 0, 0, 0, 0, 0, 0, 0, 0, 0, 0, 0, 0, 0, 0, 0, 0, 0, 0, 0, 0, 0, 0, 0, 0, 0, 0, 0, 0, 0, 0, 0, 0, 0, 0, 0, 0, 0, 0, 0, 0, 0, 0, 0, 0, 0, 0, 0, 0, 0, 0, 0, 0, 0, 0, 0, 0, 0, 0, 0, 0, 0, 0, 0, 0, 0, 0, 0, 0, 0, 0, 0, 0, 0, 0, 0, 0, 0, 0, 0, 0, 0, 0, 0, 0, 0, 0, 0, 0, 0, 0, 0, 0, 0, 0, 0, 0, 0, 0, 0, 0, 0, 0, 0, 0, 0, 0, 0, 0, 0, 0, 0, 0, 0, 0, 0, 0, 0, 0, 0, 0, 0, 0, 0, 0, 0, 0, 0, 0, 0, 0, 0, 0, 0, 0, 0, 0, 0, 0, 0, 0, 0, 0, 0, 0, 0, 0, 0, 0, 0, 0, 0, 0, 0, 0, 0, 0, 0, 0, 0, 0, 0, 0, 0, 0, 0, 0, 0, 0, 0, 0, 0, 0, 0, 0, 0, 0, 0, 0, 0, 0, 0, 0, 0, 0, 0, 0, 0, 0, 0, 0, 0, 0, 0, 0, 0, 0, 0, 0, 0, 0, 0, 0, 0, 0, 0, 0, 0, 0, 0, 0, 0, 0, 0, 0, 0, 0, 0, 0, 0, 0, 0, 0, 0, 0, 0, 0, 0, 0, 0, 0, 0, 0, 0, 0])
me_cube.polygons.foreach_set('material_index', [0, 0, 0, 0, 0, 0, 0, 0, 0, 0, 0, 0, 0, 0, 0, 0, 0, 0, 0, 0, 0, 0, 0, 0, 0, 0, 0, 0, 0, 0, 0, 0, 0, 0, 0, 0, 0, 0, 0, 0, 0, 0, 0, 0, 0, 0, 0, 0, 0, 0, 0, 0, 0, 0, 0, 0, 0, 0, 0, 0, 0, 0, 0, 0, 0, 0, 0, 0, 0, 0, 0, 0, 0, 0, 0, 0, 0, 0, 0, 0, 0, 0, 0, 0, 0, 0, 0, 0, 0, 0, 0, 0, 0, 0, 0, 0, 0, 0, 0, 0, 0, 0, 0, 0, 0, 0, 0, 0, 0, 0, 0, 0, 0, 0, 0, 0, 0, 0, 0, 0, 0, 0, 0, 0, 0, 0, 0, 0, 0, 0, 0, 0, 0, 0, 0, 0, 0, 0, 0, 0, 0, 0, 0, 0, 0, 0, 0, 0, 0, 0, 0, 0, 0, 0, 0, 0, 0, 0, 0, 0, 0, 0, 0, 0, 0, 0, 0, 0, 0, 0, 0, 0, 0, 0, 0, 0, 0, 0, 0, 0, 0, 0, 0, 0, 0, 0, 0, 0, 0, 0, 0, 0, 0, 0, 0, 0, 0, 0, 0, 0, 0, 0, 0, 0, 1, 0, 0, 0, 1, 0, 0, 0, 0, 0, 0, 0, 1, 0, 1, 1, 0, 0, 0, 0, 0, 0, 0, 0, 0, 0, 0, 1, 1, 1, 0, 1, 1, 2, 2, 2, 2, 2, 2, 2, 2, 2, 2, 2, 2, 2, 2, 2, 2, 2, 2, 2, 2, 2, 2, 2, 2, 2, 2, 2, 2, 2, 2, 2, 2, 2, 2, 2, 2, 2, 2, 2, 2, 2, 2, 2, 2, 2, 2, 2, 2, 2, 2, 2, 2, 2, 2, 2, 2, 2, 2, 2, 2, 2, 2, 2, 2, 2, 2, 2, 2, 2, 2, 2, 2, 2, 2, 2, 2, 2, 2, 2, 2, 2, 2, 2, 2, 2, 2, 2, 2, 2, 2, 2, 2, 2, 2, 2, 2, 2, 2, 2, 2, 2, 2, 2, 2, 2, 2, 2, 2, 2, 2, 2, 2, 2, 2, 2, 2, 2, 2, 2, 2, 2, 2, 2, 2, 2, 2, 2, 2, 2, 2, 2, 2, 2, 2, 2, 2, 2, 2, 2, 2, 2, 2, 2, 2, 2, 2, 2, 2, 2, 2, 2, 2, 2, 2, 2, 2, 2, 2, 2, 2, 2, 2, 2, 2, 2, 2, 2, 2, 2, 2, 2, 2, 2, 2, 2, 2, 2, 2, 2, 2, 2, 2, 2, 2, 2, 2, 2, 2, 2, 2, 2, 2, 2, 2, 2, 2, 2, 2, 2, 2, 2, 2, 2, 2, 2, 2, 2, 2, 2, 2, 2, 2, 2, 2, 2, 2, 2, 2, 2, 2, 2, 2, 2, 2, 2, 2, 2, 2, 2, 2, 2, 2, 2, 2, 2, 2, 2, 2, 2, 2, 2, 2, 2, 2, 2, 2, 2, 2, 2, 2, 2, 2, 2, 2, 2, 2])
_uv = me_cube.uv_layers.new(name='UVMap')
_uv.uv.foreach_set('vector', [0.125, 0.6875, 0.375, 0.6875, 0.375, 0.75, 0.125, 0.75, 0.125, 0.625, 0.375, 0.625, 0.375, 0.6875, 0.125, 0.6875, 0.125, 0.5, 0.375, 0.5, 0.375, 0.5625, 0.125, 0.5625, 0.125, 0.5625, 0.375, 0.5625, 0.375, 0.625, 0.125, 0.625, 0.375, 0.25, 0.5, 0.25, 0.5, 0.5, 0.375, 0.5, 0.375, 0.0, 0.5, 0.0, 0.5, 0.0625, 0.375, 0.0625, 0.625, 0.5, 0.875, 0.5, 0.875, 0.5625, 0.625, 0.5625, 0.625, 0.5625, 0.875, 0.5625, 0.875, 0.625, 0.625, 0.625, 0.375, 0.75, 0.5, 0.75, 0.5, 1.0, 0.375, 1.0, 0.375, 0.5, 0.5, 0.5, 0.5, 0.5625, 0.375, 0.5625, 0.375, 0.625, 0.5, 0.625, 0.5, 0.6875, 0.375, 0.6875, 0.5, 0.5, 0.625, 0.5, 0.625, 0.5625, 0.5, 0.5625, 0.5, 0.6875, 0.625, 0.6875, 0.625, 0.75, 0.5, 0.75, 0.375, 0.1875, 0.5, 0.1875, 0.5, 0.25, 0.375, 0.25, 0.125, 0.5625, 0.375, 0.5625, 0.375, 0.625, 0.125, 0.625, 0.5, 0.625, 0.625, 0.625, 0.625, 0.6875, 0.5, 0.6875, 0.5, 0.0625, 0.625, 0.0625, 0.625, 0.125, 0.5, 0.125, 0.125, 0.6875, 0.375, 0.6875, 0.375, 0.75, 0.125, 0.75, 0.5, 0.1875, 0.625, 0.1875, 0.625, 0.25, 0.5, 0.25, 0.375, 0.6875, 0.5, 0.6875, 0.5, 0.75, 0.375, 0.75, 0.5, 0.5625, 0.625, 0.5625, 0.625, 0.625, 0.5, 0.625, 0.5, 0.25, 0.625, 0.25, 0.625, 0.5, 0.5, 0.5, 0.625, 0.6875, 0.875, 0.6875, 0.875, 0.75, 0.625, 0.75, 0.5258, 0.75, 0.625, 0.75, 0.625, 0.75, 0.5258, 0.75, 0.5258, 0.1875, 0.625, 0.1875, 0.625, 0.25, 0.5258, 0.25, 0.125, 0.6875, 0.375, 0.6875, 0.375, 0.75, 0.125, 0.75, 0.5258, 0.6875, 0.625, 0.6875, 0.625, 0.75, 0.5258, 0.75, 0.5258, 0.25, 0.625, 0.25, 0.625, 0.25, 0.5258, 0.25, 0.5258, 0.5, 0.625, 0.5, 0.625, 0.5625, 0.5258, 0.5625, 0.5258, 0.5625, 0.625, 0.5625, 0.625, 0.625, 0.5258, 0.625, 0.5258, 0.625, 0.625, 0.625, 0.625, 0.6875, 0.5258, 0.6875, 0.125, 0.5, 0.375, 0.5, 0.375, 0.5625, 0.125, 0.5625, 0.125, 0.5625, 0.375, 0.5625, 0.375, 0.625, 0.125, 0.625, 0.125, 0.625, 0.375, 0.625, 0.375, 0.6875, 0.125, 0.6875, 0.5258, 0.0, 0.625, 0.0, 0.625, 0.0625, 0.5258, 0.0625, 0.5258, 0.0625, 0.625, 0.0625, 0.625, 0.125, 0.5258, 0.125, 0.5258, 0.125, 0.625, 0.125, 0.625, 0.1875, 0.5258, 0.1875, 0.625, 0.5, 0.875, 0.5, 0.875, 0.5625, 0.625, 0.5625, 0.625, 0.5625, 0.875, 0.5625, 0.875, 0.625, 0.625, 0.625, 0.625, 0.625, 0.875, 0.625, 0.875, 0.6875, 0.625, 0.6875, 0.625, 0.6875, 0.875, 0.6875, 0.875, 0.75, 0.625, 0.75, 0.5068, 0.75, 0.625, 0.75, 0.625, 0.75, 0.5068, 0.75, 0.5068, 0.1875, 0.625, 0.1875, 0.625, 0.25, 0.5068, 0.25, 0.125, 0.6875, 0.375, 0.6875, 0.375, 0.75, 0.125, 0.75, 0.5068, 0.6875, 0.625, 0.6875, 0.625, 0.75, 0.5068, 0.75, 0.5068, 0.25, 0.625, 0.25, 0.625, 0.25, 0.5068, 0.25, 0.5068, 0.5, 0.625, 0.5, 0.625, 0.5625, 0.5068, 0.5625, 0.5068, 0.5625, 0.625, 0.5625, 0.625, 0.625, 0.5068, 0.625, 0.5068, 0.625, 0.625, 0.625, 0.625, 0.6875, 0.5068, 0.6875, 0.125, 0.5, 0.375, 0.5, 0.375, 0.5625, 0.125, 0.5625, 0.125, 0.5625, 0.375, 0.5625, 0.375, 0.625, 0.125, 0.625, 0.125, 0.625, 0.375, 0.625, 0.375, 0.6875, 0.125, 0.6875, 0.5068, 0.0, 0.625, 0.0, 0.625, 0.0625, 0.5068, 0.0625, 0.5068, 0.0625, 0.625, 0.0625, 0.625, 0.125, 0.5068, 0.125, 0.5068, 0.125, 0.625, 0.125, 0.625, 0.1875, 0.5068, 0.1875, 0.625, 0.5, 0.875, 0.5, 0.875, 0.5625, 0.625, 0.5625, 0.625, 0.5625, 0.875, 0.5625, 0.875, 0.625, 0.625, 0.625, 0.625, 0.625, 0.875, 0.625, 0.875, 0.6875, 0.625, 0.6875, 0.1562, 0.4688, 0.1562, 0.5, 0.125, 0.5, 0.125, 0.4688, 0.1875, 0.625, 0.1875, 0.75, 0.125, 0.75, 0.125, 0.625, 0.25, 0.875, 0.1875, 1.0, 0.125, 0.875, 0.1875, 0.875, 0.1875, 0.0, 0.25, 0.125, 0.1875, 0.125, 0.125, 0.125, 0.1562, 0.3125, 0.1562, 0.375, 0.125, 0.375, 0.125, 0.3125, 0.1875, 0.5, 0.1875, 0.625, 0.125, 0.625, 0.125, 0.5, 0.1562, 0.5, 0.1875, 0.75, 0.1875, 0.875, 0.125, 0.875, 0.125, 0.75, 0.1875, 0.125, 0.1875, 0.25, 0.1562, 0.25, 0.125, 0.25, 0.125, 0.125, 0.0625, 0.0, 0.125, 0.125, 0.0, 0.125, 0.125, 0.25, 0.125, 0.3125, 0.125, 0.375, 0.0, 0.375, 0.0, 0.25, 0.125, 0.5, 0.125, 0.625, 0.0, 0.625, 0.0, 0.5, 0.125, 0.75, 0.125, 0.875, 0.0, 0.875, 0.0, 0.75, 0.125, 0.125, 0.125, 0.25, 0.0, 0.25, 0.0, 0.125, 0.125, 0.4375, 0.125, 0.4688, 0.125, 0.5, 0.0, 0.5, 0.0, 0.4375, 0.125, 0.625, 0.125, 0.75, 0.0, 0.75, 0.0, 0.625, 0.125, 0.875, 0.0625, 1.0, 0.0, 0.875, 1.0, 0.5, 1.0, 0.625, 0.875, 0.625, 0.875, 0.5, 1.0, 0.75, 1.0, 0.875, 0.875, 0.875, 0.875, 0.75, 1.0, 0.125, 1.0, 0.25, 0.875, 0.25, 0.875, 0.125, 1.0, 0.4375, 1.0, 0.5, 0.875, 0.5, 0.875, 0.4375, 1.0, 0.625, 1.0, 0.75, 0.875, 0.75, 0.875, 0.625, 1.0, 0.875, 0.9375, 1.0, 0.875, 0.875, 0.9375, 0.0, 1.0, 0.125, 0.875, 0.125, 1.0, 0.25, 1.0, 0.375, 0.875, 0.375, 0.875, 0.25, 0.875, 0.125, 0.875, 0.25, 0.75, 0.25, 0.75, 0.125, 0.875, 0.4375, 0.875, 0.5, 0.75, 0.5, 0.75, 0.4375, 0.875, 0.625, 0.875, 0.75, 0.75, 0.75, 0.75, 0.625, 0.875, 0.875, 0.8125, 1.0, 0.75, 0.875, 0.8125, 0.0, 0.875, 0.125, 0.75, 0.125, 0.875, 0.25, 0.875, 0.375, 0.75, 0.375, 0.75, 0.25, 0.875, 0.5, 0.875, 0.625, 0.75, 0.625, 0.75, 0.5, 0.875, 0.75, 0.875, 0.875, 0.75, 0.875, 0.75, 0.75, 0.532, 0.0, 0.625, 0.0, 0.625, 0.0625, 0.532, 0.0625, 0.125, 0.625, 0.375, 0.625, 0.375, 0.6875, 0.125, 0.6875, 0.125, 0.5625, 0.375, 0.5625, 0.375, 0.625, 0.125, 0.625, 0.125, 0.5, 0.375, 0.5, 0.375, 0.5625, 0.125, 0.5625, 0.532, 0.625, 0.625, 0.625, 0.625, 0.6875, 0.532, 0.6875, 0.532, 0.5625, 0.625, 0.5625, 0.625, 0.625, 0.532, 0.625, 0.532, 0.5, 0.625, 0.5, 0.625, 0.5625, 0.532, 0.5625, 0.532, 0.25, 0.625, 0.25, 0.625, 0.25, 0.532, 0.25, 0.532, 0.6875, 0.625, 0.6875, 0.625, 0.75, 0.532, 0.75, 0.125, 0.6875, 0.375, 0.6875, 0.375, 0.75, 0.125, 0.75, 0.532, 0.1875, 0.625, 0.1875, 0.625, 0.25, 0.532, 0.25, 0.532, 0.75, 0.625, 0.75, 0.625, 0.75, 0.532, 0.75, 0.625, 0.6875, 0.875, 0.6875, 0.875, 0.75, 0.625, 0.75, 0.375, 0.125, 0.5258, 0.125, 0.5258, 0.1875, 0.375, 0.1875, 0.875, 0.875, 0.8125, 1.0, 0.75, 0.875, 0.875, 0.25, 0.875, 0.375, 0.75, 0.375, 0.75, 0.25, 0.875, 0.5, 0.875, 0.625, 0.75, 0.625, 0.75, 0.5, 0.875, 0.125, 0.875, 0.25, 0.75, 0.25, 0.75, 0.125, 0.875, 0.625, 0.875, 0.75, 0.75, 0.75, 0.75, 0.625, 0.8125, 0.0, 0.875, 0.125, 0.75, 0.125, 0.875, 0.75, 0.875, 0.875, 0.75, 0.875, 0.75, 0.75, 0.875, 0.375, 0.875, 0.5, 0.75, 0.5, 0.75, 0.375, 1.0, 0.5, 1.0, 0.625, 0.875, 0.625, 0.875, 0.5, 1.0, 0.125, 1.0, 0.25, 0.875, 0.25, 0.875, 0.125, 1.0, 0.625, 1.0, 0.75, 0.875, 0.75, 0.875, 0.625, 1.0, 0.25, 1.0, 0.375, 0.875, 0.375, 0.875, 0.25, 1.0, 0.75, 1.0, 0.875, 0.875, 0.875, 0.875, 0.75, 1.0, 0.375, 1.0, 0.5, 0.875, 0.5, 0.875, 0.375, 1.0, 0.875, 0.9375, 1.0, 0.875, 0.875, 0.9375, 0.0, 1.0, 0.125, 0.875, 0.125, 0.125, 0.125, 0.125, 0.25, 0.0, 0.25, 0.0, 0.125, 0.125, 0.875, 0.0625, 1.0, 0.0, 0.875, 0.125, 0.25, 0.125, 0.375, 0.0, 0.375, 0.0, 0.25, 0.125, 0.75, 0.125, 0.875, 0.0, 0.875, 0.0, 0.75, 0.125, 0.375, 0.125, 0.5, 0.0, 0.5, 0.0, 0.375, 0.125, 0.625, 0.125, 0.75, 0.0, 0.75, 0.0, 0.625, 0.0625, 0.0, 0.125, 0.125, 0.0, 0.125, 0.125, 0.5, 0.125, 0.625, 0.0, 0.625, 0.0, 0.5, 0.25, 0.625, 0.25, 0.75, 0.125, 0.75, 0.125, 0.625, 0.1875, 0.0, 0.25, 0.125, 0.125, 0.125, 0.25, 0.5, 0.25, 0.625, 0.125, 0.625, 0.125, 0.5, 0.25, 0.75, 0.25, 0.875, 0.125, 0.875, 0.125, 0.75, 0.25, 0.375, 0.25, 0.5, 0.125, 0.5, 0.125, 0.375, 0.25, 0.875, 0.1875, 1.0, 0.125, 0.875, 0.25, 0.25, 0.25, 0.375, 0.125, 0.375, 0.125, 0.25, 0.25, 0.125, 0.25, 0.25, 0.125, 0.25, 0.125, 0.125, 0.532, 0.0625, 0.625, 0.0625, 0.625, 0.125, 0.532, 0.125, 0.532, 0.125, 0.625, 0.125, 0.625, 0.1875, 0.532, 0.1875, 0.625, 0.5, 0.875, 0.5, 0.875, 0.5625, 0.625, 0.5625, 0.625, 0.5625, 0.875, 0.5625, 0.875, 0.625, 0.625, 0.625, 0.625, 0.625, 0.875, 0.625, 0.875, 0.6875, 0.625, 0.6875, 0.375, 0.125, 0.532, 0.125, 0.532, 0.1875, 0.375, 0.1875, 0.375, 0.0625, 0.532, 0.0625, 0.532, 0.125, 0.375, 0.125, 0.125, 0.75, -0.9147, 1.259, -0.9147, 1.259, 0.125, 0.75, 0.375, 0.1875, 0.532, 0.1875, 0.532, 0.25, 0.375, 0.25, 0.375, 0.6875, 0.532, 0.6875, 0.532, 0.75, 0.375, 0.75, 0.125, 0.5, -0.6646, 1.009, -0.6646, 1.009, 0.125, 0.5, 0.375, 0.5, 0.532, 0.5, 0.532, 0.5625, 0.375, 0.5625, 0.375, 0.5625, 0.532, 0.5625, 0.532, 0.625, 0.375, 0.625, 0.375, 0.625, 0.532, 0.625, 0.532, 0.6875, 0.375, 0.6875, 0.375, 0.0, 0.532, 0.0, 0.532, 0.0625, 0.375, 0.0625, 0.375, 0.125, 0.5068, 0.125, 0.5068, 0.1875, 0.375, 0.1875, 0.375, 0.0625, 0.5068, 0.0625, 0.5068, 0.125, 0.375, 0.125, 0.375, 0.0, 0.5068, 0.0, 0.5068, 0.0625, 0.375, 0.0625, 0.375, 0.625, 0.5068, 0.625, 0.5068, 0.6875, 0.375, 0.6875, 0.375, 0.5625, 0.5068, 0.5625, 0.5068, 0.625, 0.375, 0.625, 0.375, 0.5, 0.5068, 0.5, 0.5068, 0.5625, 0.375, 0.5625, 0.125, 0.5, -0.4279, 0.5382, -0.4279, 0.5382, 0.125, 0.5, 0.375, 0.6875, 0.5068, 0.6875, 0.5068, 0.75, 0.375, 0.75, 0.375, 0.1875, 0.5068, 0.1875, 0.5068, 0.25, 0.375, 0.25, 0.125, 0.75, -0.531, 0.7893, -0.531, 0.7893, 0.125, 0.75, 0.125, 0.625, 0.375, 0.625, 0.375, 0.6875, 0.125, 0.6875, 0.125, 0.5, 0.375, 0.5, 0.375, 0.5625, 0.125, 0.5625, 0.5, 0.0, 0.625, 0.0, 0.625, 0.0625, 0.5, 0.0625, 0.5, 0.75, 0.625, 0.75, 0.625, 1.0, 0.5, 1.0, 0.625, 0.6875, 0.875, 0.6875, 0.875, 0.75, 0.625, 0.75, 0.375, 0.5625, 0.5, 0.5625, 0.5, 0.625, 0.375, 0.625, 0.375, 0.0625, 0.5, 0.0625, 0.5, 0.125, 0.375, 0.125, 0.625, 0.625, 0.875, 0.625, 0.875, 0.6875, 0.625, 0.6875, 0.5, 0.125, 0.625, 0.125, 0.625, 0.1875, 0.5, 0.1875, 0.375, 0.125, 0.5, 0.125, 0.5, 0.1875, 0.375, 0.1875, 0.375, 0.0625, 0.5258, 0.0625, 0.5258, 0.125, 0.375, 0.125, 0.375, 0.0, 0.5258, 0.0, 0.5258, 0.0625, 0.375, 0.0625, 0.375, 0.625, 0.5258, 0.625, 0.5258, 0.6875, 0.375, 0.6875, 0.375, 0.5625, 0.5258, 0.5625, 0.5258, 0.625, 0.375, 0.625, 0.375, 0.5, 0.5258, 0.5, 0.5258, 0.5625, 0.375, 0.5625, 0.125, 0.5, 0.2832, 0.5, 0.2832, 0.5, 0.125, 0.5, 0.375, 0.6875, 0.5258, 0.6875, 0.5258, 0.75, 0.375, 0.75, 0.375, 0.1875, 0.5258, 0.1875, 0.5258, 0.25, 0.375, 0.25, 0.125, 0.75, 0.2149, 0.75, 0.2149, 0.75, 0.125, 0.75, 0.3537, 0.5001, 0.0, 1.0, 1.0, 1.0, 1.384, 0.5001, 0.0, 0.0, 0.3537, 0.5001, 1.384, 0.5001, 1.0, 0.0, 0.3537, 0.5001, 1.384, 0.5001, 1.0, 1.0, 0.0, 1.0, 0.0, 0.0, 1.0, 0.0, 1.384, 0.5001, 0.3537, 0.5001, 1.0, 0.0, 1.384, 0.5001, 1.384, 0.5001, 1.0, 0.0, 1.0, 1.0, 0.0, 1.0, 0.0, 1.0, 1.0, 1.0, 0.0, 0.0, 1.0, 0.0, 1.0, 0.0, 0.0, 0.0, 0.0, 1.0, 0.3537, 0.5001, 0.3537, 0.5001, 0.0, 1.0, 1.384, 0.5001, 1.0, 1.0, 1.0, 1.0, 1.384, 0.5001, 0.3537, 0.5001, 0.0, 0.0, 0.0, 0.0, 0.3537, 0.5001, 0.3537, 0.5001, 0.0, 1.0, 1.0, 1.0, 1.384, 0.5001, 0.0, 0.0, 0.3537, 0.5001, 1.384, 0.5001, 1.0, 0.0, 0.3537, 0.5001, 1.384, 0.5001, 1.0, 1.0, 0.0, 1.0, 0.0, 0.0, 1.0, 0.0, 1.384, 0.5001, 0.3537, 0.5001, 1.0, 0.0, 1.384, 0.5001, 1.384, 0.5001, 1.0, 0.0, 1.0, 1.0, 0.0, 1.0, 0.0, 1.0, 1.0, 1.0, 0.0, 0.0, 1.0, 0.0, 1.0, 0.0, 0.0, 0.0, 0.0, 1.0, 0.3537, 0.5001, 0.3537, 0.5001, 0.0, 1.0, 1.384, 0.5001, 1.0, 1.0, 1.0, 1.0, 1.384, 0.5001, 0.3537, 0.5001, 0.0, 0.0, 0.0, 0.0, 0.3537, 0.5001, 0.875, 0.375, 0.875, 0.4375, 0.75, 0.4375, 0.75, 0.375, 1.0, 0.375, 1.0, 0.4375, 0.875, 0.4375, 0.875, 0.375, 0.125, 0.375, 0.125, 0.4375, 0.0, 0.4375, 0.0, 0.375, 0.1875, 0.375, 0.1875, 0.3906, 0.1875, 0.4062, 0.1562, 0.375, 0.2188, 0.4062, 0.2188, 0.4375, 0.1875, 0.4375, 0.1875, 0.4062, 0.25, 0.125, 0.25, 0.25, 0.2188, 0.25, 0.1875, 0.25, 0.1875, 0.125, 0.25, 0.75, 0.25, 0.875, 0.1875, 0.875, 0.1875, 0.75, 0.25, 0.5, 0.25, 0.625, 0.1875, 0.625, 0.1875, 0.5, 0.2188, 0.5, 0.2188, 0.3125, 0.2188, 0.375, 0.1875, 0.375, 0.1875, 0.3125, 0.25, 0.625, 0.25, 0.75, 0.1875, 0.75, 0.1875, 0.625, 0.2188, 0.4688, 0.2188, 0.5, 0.1875, 0.5, 0.1875, 0.4688, 0.2188, 0.4375, 0.2188, 0.4688, 0.1875, 0.4688, 0.1875, 0.4375, 0.25, 0.4375, 0.25, 0.4688, 0.2188, 0.4688, 0.2188, 0.4375, 0.25, 0.4688, 0.25, 0.5, 0.2188, 0.5, 0.2188, 0.4688, 0.2188, 0.25, 0.2188, 0.3125, 0.1875, 0.3125, 0.1875, 0.25, 0.25, 0.25, 0.25, 0.3125, 0.2188, 0.3125, 0.2188, 0.25, 0.25, 0.3125, 0.25, 0.375, 0.2344, 0.375, 0.2188, 0.375, 0.2188, 0.3125, 0.2188, 0.3906, 0.2188, 0.3984, 0.2188, 0.4062, 0.1875, 0.4062, 0.1875, 0.3906, 0.2344, 0.3984, 0.2344, 0.4062, 0.2188, 0.4062, 0.2188, 0.3984, 0.25, 0.4062, 0.25, 0.4375, 0.2188, 0.4375, 0.2188, 0.4062, 0.2344, 0.4062, 0.1562, 0.375, 0.1875, 0.4062, 0.1562, 0.4375, 0.1875, 0.4062, 0.1875, 0.4375, 0.1562, 0.4375, 0.125, 0.375, 0.1562, 0.375, 0.1562, 0.4375, 0.125, 0.4375, 0.1562, 0.25, 0.1562, 0.3125, 0.125, 0.3125, 0.125, 0.25, 0.1875, 0.25, 0.1875, 0.3125, 0.1562, 0.3125, 0.1562, 0.25, 0.1875, 0.3125, 0.1875, 0.375, 0.1562, 0.375, 0.1562, 0.3125, 0.1562, 0.4375, 0.1562, 0.4688, 0.125, 0.4688, 0.125, 0.4375, 0.1875, 0.4375, 0.1875, 0.4688, 0.1562, 0.4688, 0.1562, 0.4375, 0.1875, 0.4688, 0.1875, 0.5, 0.1562, 0.5, 0.1562, 0.4688, 0.2344, 0.3828, 0.2344, 0.3906, 0.2188, 0.3906, 0.2188, 0.3828, 0.2188, 0.375, 0.2188, 0.3828, 0.2188, 0.3906, 0.1875, 0.3906, 0.1875, 0.375, 0.2344, 0.375, 0.2344, 0.3828, 0.2188, 0.3828, 0.2188, 0.375, 0.25, 0.375, 0.25, 0.3828, 0.2344, 0.3828, 0.2344, 0.375, 0.25, 0.3828, 0.25, 0.3906, 0.2344, 0.3906, 0.2344, 0.3828, 0.2344, 0.3906, 0.2344, 0.3984, 0.2188, 0.3984, 0.2188, 0.3906, 0.25, 0.3906, 0.25, 0.3984, 0.2344, 0.3984, 0.2344, 0.3906, 0.25, 0.3984, 0.25, 0.4062, 0.2344, 0.4062, 0.2344, 0.3984, 0.75, 0.125, 0.75, 0.25, 0.625, 0.25, 0.625, 0.125, 0.75, 0.375, 0.75, 0.5, 0.625, 0.5, 0.625, 0.375, 0.75, 0.625, 0.75, 0.75, 0.625, 0.75, 0.625, 0.625, 0.75, 0.875, 0.6875, 1.0, 0.625, 0.875, 0.6875, 0.0, 0.75, 0.125, 0.625, 0.125, 0.75, 0.25, 0.75, 0.375, 0.625, 0.375, 0.625, 0.25, 0.75, 0.5, 0.75, 0.625, 0.625, 0.625, 0.625, 0.5, 0.75, 0.75, 0.75, 0.875, 0.625, 0.875, 0.625, 0.75, 0.5625, 0.0, 0.625, 0.125, 0.5, 0.125, 0.625, 0.25, 0.625, 0.375, 0.5, 0.375, 0.5, 0.25, 0.625, 0.5, 0.625, 0.625, 0.5, 0.625, 0.5, 0.5, 0.625, 0.75, 0.625, 0.875, 0.5, 0.875, 0.5, 0.75, 0.625, 0.125, 0.625, 0.25, 0.5, 0.25, 0.5, 0.125, 0.625, 0.375, 0.625, 0.5, 0.5, 0.5, 0.5, 0.375, 0.625, 0.625, 0.625, 0.75, 0.5, 0.75, 0.5, 0.625, 0.625, 0.875, 0.5625, 1.0, 0.5, 0.875, 0.5, 0.5, 0.5, 0.625, 0.375, 0.625, 0.375, 0.5, 0.5, 0.75, 0.5, 0.875, 0.375, 0.875, 0.375, 0.75, 0.5, 0.125, 0.5, 0.25, 0.375, 0.25, 0.375, 0.125, 0.5, 0.375, 0.5, 0.5, 0.375, 0.5, 0.375, 0.375, 0.5, 0.625, 0.5, 0.75, 0.375, 0.75, 0.375, 0.625, 0.5, 0.875, 0.4375, 1.0, 0.375, 0.875, 0.4375, 0.0, 0.5, 0.125, 0.375, 0.125, 0.5, 0.25, 0.5, 0.375, 0.375, 0.375, 0.375, 0.25, 0.375, 0.125, 0.375, 0.25, 0.25, 0.25, 0.25, 0.125, 0.375, 0.375, 0.375, 0.5, 0.25, 0.5, 0.25, 0.375, 0.375, 0.625, 0.375, 0.75, 0.25, 0.75, 0.25, 0.625, 0.375, 0.875, 0.3125, 1.0, 0.25, 0.875, 0.3125, 0.0, 0.375, 0.125, 0.25, 0.125, 0.375, 0.25, 0.375, 0.375, 0.25, 0.375, 0.25, 0.25, 0.375, 0.5, 0.375, 0.625, 0.25, 0.625, 0.25, 0.5, 0.375, 0.75, 0.375, 0.875, 0.25, 0.875, 0.25, 0.75, 0.25, 0.625, 0.25, 0.75, 0.125, 0.75, 0.125, 0.625, 0.25, 0.875, 0.1875, 1.0, 0.125, 0.875, 0.1875, 0.0, 0.25, 0.125, 0.125, 0.125, 0.25, 0.25, 0.25, 0.375, 0.125, 0.375, 0.125, 0.25, 0.25, 0.5, 0.25, 0.625, 0.125, 0.625, 0.125, 0.5, 0.25, 0.75, 0.25, 0.875, 0.125, 0.875, 0.125, 0.75, 0.25, 0.125, 0.25, 0.25, 0.125, 0.25, 0.125, 0.125, 0.25, 0.375, 0.25, 0.5, 0.125, 0.5, 0.125, 0.375, 0.0625, 0.0, 0.125, 0.125, 0.0, 0.125, 0.125, 0.25, 0.125, 0.375, 0.0, 0.375, 0.0, 0.25, 0.125, 0.5, 0.125, 0.625, 0.0, 0.625, 0.0, 0.5, 0.125, 0.75, 0.125, 0.875, 0.0, 0.875, 0.0, 0.75, 0.125, 0.125, 0.125, 0.25, 0.0, 0.25, 0.0, 0.125, 0.125, 0.375, 0.125, 0.5, 0.0, 0.5, 0.0, 0.375, 0.125, 0.625, 0.125, 0.75, 0.0, 0.75, 0.0, 0.625, 0.125, 0.875, 0.0625, 1.0, 0.0, 0.875, 1.0, 0.75, 1.0, 0.875, 0.875, 0.875, 0.875, 0.75, 1.0, 0.125, 1.0, 0.25, 0.875, 0.25, 0.875, 0.125, 1.0, 0.375, 1.0, 0.5, 0.875, 0.5, 0.875, 0.375, 1.0, 0.625, 1.0, 0.75, 0.875, 0.75, 0.875, 0.625, 1.0, 0.875, 0.9375, 1.0, 0.875, 0.875, 0.9375, 0.0, 1.0, 0.125, 0.875, 0.125, 1.0, 0.25, 1.0, 0.375, 0.875, 0.375, 0.875, 0.25, 1.0, 0.5, 1.0, 0.625, 0.875, 0.625, 0.875, 0.5, 0.875, 0.125, 0.875, 0.25, 0.75, 0.25, 0.75, 0.125, 0.875, 0.375, 0.875, 0.5, 0.75, 0.5, 0.75, 0.375, 0.875, 0.625, 0.875, 0.75, 0.75, 0.75, 0.75, 0.625, 0.875, 0.875, 0.8125, 1.0, 0.75, 0.875, 0.8125, 0.0, 0.875, 0.125, 0.75, 0.125, 0.875, 0.25, 0.875, 0.375, 0.75, 0.375, 0.75, 0.25, 0.875, 0.5, 0.875, 0.625, 0.75, 0.625, 0.75, 0.5, 0.875, 0.75, 0.875, 0.875, 0.75, 0.875, 0.75, 0.75, 0.75, 0.125, 0.75, 0.25, 0.625, 0.25, 0.625, 0.125, 0.75, 0.375, 0.75, 0.5, 0.625, 0.5, 0.625, 0.375, 0.75, 0.625, 0.75, 0.75, 0.625, 0.75, 0.625, 0.625, 0.75, 0.875, 0.6875, 1.0, 0.625, 0.875, 0.6875, 0.0, 0.75, 0.125, 0.625, 0.125, 0.75, 0.25, 0.75, 0.375, 0.625, 0.375, 0.625, 0.25, 0.75, 0.5, 0.75, 0.625, 0.625, 0.625, 0.625, 0.5, 0.75, 0.75, 0.75, 0.875, 0.625, 0.875, 0.625, 0.75, 0.5625, 0.0, 0.625, 0.125, 0.5, 0.125, 0.625, 0.25, 0.625, 0.375, 0.5, 0.375, 0.5, 0.25, 0.625, 0.5, 0.625, 0.625, 0.5, 0.625, 0.5, 0.5, 0.625, 0.75, 0.625, 0.875, 0.5, 0.875, 0.5, 0.75, 0.625, 0.125, 0.625, 0.25, 0.5, 0.25, 0.5, 0.125, 0.625, 0.375, 0.625, 0.5, 0.5, 0.5, 0.5, 0.375, 0.625, 0.625, 0.625, 0.75, 0.5, 0.75, 0.5, 0.625, 0.625, 0.875, 0.5625, 1.0, 0.5, 0.875, 0.5, 0.5, 0.5, 0.625, 0.375, 0.625, 0.375, 0.5, 0.5, 0.75, 0.5, 0.875, 0.375, 0.875, 0.375, 0.75, 0.5, 0.125, 0.5, 0.25, 0.375, 0.25, 0.375, 0.125, 0.5, 0.375, 0.5, 0.5, 0.375, 0.5, 0.375, 0.375, 0.5, 0.625, 0.5, 0.75, 0.375, 0.75, 0.375, 0.625, 0.5, 0.875, 0.4375, 1.0, 0.375, 0.875, 0.4375, 0.0, 0.5, 0.125, 0.375, 0.125, 0.5, 0.25, 0.5, 0.375, 0.375, 0.375, 0.375, 0.25, 0.375, 0.125, 0.375, 0.25, 0.25, 0.25, 0.25, 0.125, 0.375, 0.375, 0.375, 0.5, 0.25, 0.5, 0.25, 0.375, 0.375, 0.625, 0.375, 0.75, 0.25, 0.75, 0.25, 0.625, 0.375, 0.875, 0.3125, 1.0, 0.25, 0.875, 0.3125, 0.0, 0.375, 0.125, 0.25, 0.125, 0.375, 0.25, 0.375, 0.375, 0.25, 0.375, 0.25, 0.25, 0.375, 0.5, 0.375, 0.625, 0.25, 0.625, 0.25, 0.5, 0.375, 0.75, 0.375, 0.875, 0.25, 0.875, 0.25, 0.75, 0.25, 0.625, 0.25, 0.75, 0.125, 0.75, 0.125, 0.625, 0.25, 0.875, 0.1875, 1.0, 0.125, 0.875, 0.1875, 0.0, 0.25, 0.125, 0.125, 0.125, 0.25, 0.25, 0.25, 0.375, 0.125, 0.375, 0.125, 0.25, 0.25, 0.5, 0.25, 0.625, 0.125, 0.625, 0.125, 0.5, 0.25, 0.75, 0.25, 0.875, 0.125, 0.875, 0.125, 0.75, 0.25, 0.125, 0.25, 0.25, 0.125, 0.25, 0.125, 0.125, 0.25, 0.375, 0.25, 0.5, 0.125, 0.5, 0.125, 0.375, 0.0625, 0.0, 0.125, 0.125, 0.0, 0.125, 0.125, 0.25, 0.125, 0.375, 0.0, 0.375, 0.0, 0.25, 0.125, 0.5, 0.125, 0.625, 0.0, 0.625, 0.0, 0.5, 0.125, 0.75, 0.125, 0.875, 0.0, 0.875, 0.0, 0.75, 0.125, 0.125, 0.125, 0.25, 0.0, 0.25, 0.0, 0.125, 0.125, 0.375, 0.125, 0.5, 0.0, 0.5, 0.0, 0.375, 0.125, 0.625, 0.125, 0.75, 0.0, 0.75, 0.0, 0.625, 0.125, 0.875, 0.0625, 1.0, 0.0, 0.875, 1.0, 0.75, 1.0, 0.875, 0.875, 0.875, 0.875, 0.75, 1.0, 0.125, 1.0, 0.25, 0.875, 0.25, 0.875, 0.125, 1.0, 0.375, 1.0, 0.5, 0.875, 0.5, 0.875, 0.375, 1.0, 0.625, 1.0, 0.75, 0.875, 0.75, 0.875, 0.625, 1.0, 0.875, 0.9375, 1.0, 0.875, 0.875, 0.9375, 0.0, 1.0, 0.125, 0.875, 0.125, 1.0, 0.25, 1.0, 0.375, 0.875, 0.375, 0.875, 0.25, 1.0, 0.5, 1.0, 0.625, 0.875, 0.625, 0.875, 0.5, 0.875, 0.125, 0.875, 0.25, 0.75, 0.25, 0.75, 0.125, 0.875, 0.375, 0.875, 0.5, 0.75, 0.5, 0.75, 0.375, 0.875, 0.625, 0.875, 0.75, 0.75, 0.75, 0.75, 0.625, 0.875, 0.875, 0.8125, 1.0, 0.75, 0.875, 0.8125, 0.0, 0.875, 0.125, 0.75, 0.125, 0.875, 0.25, 0.875, 0.375, 0.75, 0.375, 0.75, 0.25, 0.875, 0.5, 0.875, 0.625, 0.75, 0.625, 0.75, 0.5, 0.875, 0.75, 0.875, 0.875, 0.75, 0.875, 0.75, 0.75, 1.0, 0.375, 1.0, 0.5, 0.875, 0.5, 0.875, 0.375, 1.0, 0.25, 1.0, 0.375, 0.875, 0.375, 0.875, 0.25, 0.875, 0.625, 0.875, 0.75, 0.75, 0.75, 0.75, 0.625, 0.8125, 0.0, 0.875, 0.125, 0.75, 0.125, 1.0, 0.75, 1.0, 0.875, 0.875, 0.875, 0.875, 0.75, 1.0, 0.875, 0.9375, 1.0, 0.875, 0.875, 0.875, 0.125, 0.875, 0.25, 0.75, 0.25, 0.75, 0.125, 0.875, 0.5, 0.875, 0.625, 0.75, 0.625, 0.75, 0.5, 1.0, 0.125, 1.0, 0.25, 0.875, 0.25, 0.875, 0.125, 0.9375, 0.0, 1.0, 0.125, 0.875, 0.125, 0.875, 0.375, 0.875, 0.5, 0.75, 0.5, 0.75, 0.375, 0.875, 0.75, 0.875, 0.875, 0.75, 0.875, 0.75, 0.75, 1.0, 0.625, 1.0, 0.75, 0.875, 0.75, 0.875, 0.625, 1.0, 0.5, 1.0, 0.625, 0.875, 0.625, 0.875, 0.5, 0.875, 0.875, 0.8125, 1.0, 0.75, 0.875, 0.875, 0.25, 0.875, 0.375, 0.75, 0.375, 0.75, 0.25, 0.125, 0.125, 0.125, 0.25, 0.0, 0.25, 0.0, 0.125, 0.125, 0.875, 0.0625, 1.0, 0.0, 0.875, 0.125, 0.25, 0.125, 0.375, 0.0, 0.375, 0.0, 0.25, 0.125, 0.75, 0.125, 0.875, 0.0, 0.875, 0.0, 0.75, 0.125, 0.375, 0.125, 0.5, 0.0, 0.5, 0.0, 0.375, 0.125, 0.625, 0.125, 0.75, 0.0, 0.75, 0.0, 0.625, 0.0625, 0.0, 0.125, 0.125, 0.0, 0.125, 0.125, 0.5, 0.125, 0.625, 0.0, 0.625, 0.0, 0.5, 0.25, 0.875, 0.1875, 1.0, 0.125, 0.875, 0.25, 0.25, 0.25, 0.375, 0.125, 0.375, 0.125, 0.25, 0.25, 0.75, 0.25, 0.875, 0.125, 0.875, 0.125, 0.75, 0.25, 0.125, 0.25, 0.25, 0.125, 0.25, 0.125, 0.125, 0.25, 0.625, 0.25, 0.75, 0.125, 0.75, 0.125, 0.625, 0.1875, 0.0, 0.25, 0.125, 0.125, 0.125, 0.25, 0.5, 0.25, 0.625, 0.125, 0.625, 0.125, 0.5, 0.25, 0.375, 0.25, 0.5, 0.125, 0.5, 0.125, 0.375, 0.375, 0.25, 0.375, 0.375, 0.25, 0.375, 0.25, 0.25, 0.375, 0.5, 0.375, 0.625, 0.25, 0.625, 0.25, 0.5, 0.375, 0.125, 0.375, 0.25, 0.25, 0.25, 0.25, 0.125, 0.375, 0.625, 0.375, 0.75, 0.25, 0.75, 0.25, 0.625, 0.3125, 0.0, 0.375, 0.125, 0.25, 0.125, 0.375, 0.75, 0.375, 0.875, 0.25, 0.875, 0.25, 0.75, 0.375, 0.375, 0.375, 0.5, 0.25, 0.5, 0.25, 0.375, 0.375, 0.875, 0.3125, 1.0, 0.25, 0.875, 0.5, 0.5, 0.5, 0.625, 0.375, 0.625, 0.375, 0.5, 0.5, 0.125, 0.5, 0.25, 0.375, 0.25, 0.375, 0.125, 0.5, 0.625, 0.5, 0.75, 0.375, 0.75, 0.375, 0.625, 0.5, 0.25, 0.5, 0.375, 0.375, 0.375, 0.375, 0.25, 0.5, 0.75, 0.5, 0.875, 0.375, 0.875, 0.375, 0.75, 0.5, 0.375, 0.5, 0.5, 0.375, 0.5, 0.375, 0.375, 0.5, 0.875, 0.4375, 1.0, 0.375, 0.875, 0.4375, 0.0, 0.5, 0.125, 0.375, 0.125, 0.625, 0.875, 0.5625, 1.0, 0.5, 0.875, 0.625, 0.25, 0.625, 0.375, 0.5, 0.375, 0.5, 0.25, 0.625, 0.75, 0.625, 0.875, 0.5, 0.875, 0.5, 0.75, 0.625, 0.375, 0.625, 0.5, 0.5, 0.5, 0.5, 0.375, 0.625, 0.625, 0.625, 0.75, 0.5, 0.75, 0.5, 0.625, 0.5625, 0.0, 0.625, 0.125, 0.5, 0.125, 0.625, 0.5, 0.625, 0.625, 0.5, 0.625, 0.5, 0.5, 0.625, 0.125, 0.625, 0.25, 0.5, 0.25, 0.5, 0.125, 0.75, 0.375, 0.75, 0.5, 0.625, 0.5, 0.625, 0.375, 0.75, 0.875, 0.6875, 1.0, 0.625, 0.875, 0.75, 0.25, 0.75, 0.375, 0.625, 0.375, 0.625, 0.25, 0.75, 0.5, 0.75, 0.625, 0.625, 0.625, 0.625, 0.5, 0.75, 0.125, 0.75, 0.25, 0.625, 0.25, 0.625, 0.125, 0.75, 0.625, 0.75, 0.75, 0.625, 0.75, 0.625, 0.625, 0.6875, 0.0, 0.75, 0.125, 0.625, 0.125, 0.75, 0.75, 0.75, 0.875, 0.625, 0.875, 0.625, 0.75, 1.0, 0.375, 1.0, 0.5, 0.875, 0.5, 0.875, 0.375, 1.0, 0.25, 1.0, 0.375, 0.875, 0.375, 0.875, 0.25, 0.875, 0.625, 0.875, 0.75, 0.75, 0.75, 0.75, 0.625, 0.8125, 0.0, 0.875, 0.125, 0.75, 0.125, 1.0, 0.75, 1.0, 0.875, 0.875, 0.875, 0.875, 0.75, 1.0, 0.875, 0.9375, 1.0, 0.875, 0.875, 0.875, 0.125, 0.875, 0.25, 0.75, 0.25, 0.75, 0.125, 0.875, 0.5, 0.875, 0.625, 0.75, 0.625, 0.75, 0.5, 1.0, 0.125, 1.0, 0.25, 0.875, 0.25, 0.875, 0.125, 0.9375, 0.0, 1.0, 0.125, 0.875, 0.125, 0.875, 0.375, 0.875, 0.5, 0.75, 0.5, 0.75, 0.375, 0.875, 0.75, 0.875, 0.875, 0.75, 0.875, 0.75, 0.75, 1.0, 0.625, 1.0, 0.75, 0.875, 0.75, 0.875, 0.625, 1.0, 0.5, 1.0, 0.625, 0.875, 0.625, 0.875, 0.5, 0.875, 0.875, 0.8125, 1.0, 0.75, 0.875, 0.875, 0.25, 0.875, 0.375, 0.75, 0.375, 0.75, 0.25, 0.125, 0.125, 0.125, 0.25, 0.0, 0.25, 0.0, 0.125, 0.125, 0.875, 0.0625, 1.0, 0.0, 0.875, 0.125, 0.25, 0.125, 0.375, 0.0, 0.375, 0.0, 0.25, 0.125, 0.75, 0.125, 0.875, 0.0, 0.875, 0.0, 0.75, 0.125, 0.375, 0.125, 0.5, 0.0, 0.5, 0.0, 0.375, 0.125, 0.625, 0.125, 0.75, 0.0, 0.75, 0.0, 0.625, 0.0625, 0.0, 0.125, 0.125, 0.0, 0.125, 0.125, 0.5, 0.125, 0.625, 0.0, 0.625, 0.0, 0.5, 0.25, 0.875, 0.1875, 1.0, 0.125, 0.875, 0.25, 0.25, 0.25, 0.375, 0.125, 0.375, 0.125, 0.25, 0.25, 0.75, 0.25, 0.875, 0.125, 0.875, 0.125, 0.75, 0.25, 0.125, 0.25, 0.25, 0.125, 0.25, 0.125, 0.125, 0.25, 0.625, 0.25, 0.75, 0.125, 0.75, 0.125, 0.625, 0.1875, 0.0, 0.25, 0.125, 0.125, 0.125, 0.25, 0.5, 0.25, 0.625, 0.125, 0.625, 0.125, 0.5, 0.25, 0.375, 0.25, 0.5, 0.125, 0.5, 0.125, 0.375, 0.375, 0.25, 0.375, 0.375, 0.25, 0.375, 0.25, 0.25, 0.375, 0.5, 0.375, 0.625, 0.25, 0.625, 0.25, 0.5, 0.375, 0.125, 0.375, 0.25, 0.25, 0.25, 0.25, 0.125, 0.375, 0.625, 0.375, 0.75, 0.25, 0.75, 0.25, 0.625, 0.3125, 0.0, 0.375, 0.125, 0.25, 0.125, 0.375, 0.75, 0.375, 0.875, 0.25, 0.875, 0.25, 0.75, 0.375, 0.375, 0.375, 0.5, 0.25, 0.5, 0.25, 0.375, 0.375, 0.875, 0.3125, 1.0, 0.25, 0.875, 0.5, 0.5, 0.5, 0.625, 0.375, 0.625, 0.375, 0.5, 0.5, 0.125, 0.5, 0.25, 0.375, 0.25, 0.375, 0.125, 0.5, 0.625, 0.5, 0.75, 0.375, 0.75, 0.375, 0.625, 0.5, 0.25, 0.5, 0.375, 0.375, 0.375, 0.375, 0.25, 0.5, 0.75, 0.5, 0.875, 0.375, 0.875, 0.375, 0.75, 0.5, 0.375, 0.5, 0.5, 0.375, 0.5, 0.375, 0.375, 0.5, 0.875, 0.4375, 1.0, 0.375, 0.875, 0.4375, 0.0, 0.5, 0.125, 0.375, 0.125, 0.625, 0.875, 0.5625, 1.0, 0.5, 0.875, 0.625, 0.25, 0.625, 0.375, 0.5, 0.375, 0.5, 0.25, 0.625, 0.75, 0.625, 0.875, 0.5, 0.875, 0.5, 0.75, 0.625, 0.375, 0.625, 0.5, 0.5, 0.5, 0.5, 0.375, 0.625, 0.625, 0.625, 0.75, 0.5, 0.75, 0.5, 0.625, 0.5625, 0.0, 0.625, 0.125, 0.5, 0.125, 0.625, 0.5, 0.625, 0.625, 0.5, 0.625, 0.5, 0.5, 0.625, 0.125, 0.625, 0.25, 0.5, 0.25, 0.5, 0.125, 0.75, 0.375, 0.75, 0.5, 0.625, 0.5, 0.625, 0.375, 0.75, 0.875, 0.6875, 1.0, 0.625, 0.875, 0.75, 0.25, 0.75, 0.375, 0.625, 0.375, 0.625, 0.25, 0.75, 0.5, 0.75, 0.625, 0.625, 0.625, 0.625, 0.5, 0.75, 0.125, 0.75, 0.25, 0.625, 0.25, 0.625, 0.125, 0.75, 0.625, 0.75, 0.75, 0.625, 0.75, 0.625, 0.625, 0.6875, 0.0, 0.75, 0.125, 0.625, 0.125, 0.75, 0.75, 0.75, 0.875, 0.625, 0.875, 0.625, 0.75])
me_cube.materials.append(mat_body)
me_cube.materials.append(mat_timer)
me_cube.materials.append(mat_eyes)
me_cube.use_mirror_vertex_groups = False
me_cube.update()
arm_armature = bpy.data.armatures.new('Armature')  # bones are not reproduced

# ---- objects
ob_cube = bpy.data.objects.new('Cube', me_cube)
ob_light = bpy.data.objects.new('Light', light_light)
ob_camera = bpy.data.objects.new('Camera', cam_camera)
ob_armature = bpy.data.objects.new('Armature', arm_armature)

# ---- transforms, parenting, visibility, modifiers, constraints
ob_cube.parent = ob_armature
ob_cube.location = (0.0, 0.0, 0.0)
ob_cube.lock_rotations_4d = False
ob_cube.empty_display_type = 'ARROWS'
ob_cube.lineart.crease_threshold = 0.0
_vg = ob_cube.vertex_groups.new(name='body')
_vg.add([72, 73, 74, 75, 76, 77, 78, 79, 80, 81, 82, 83, 84, 85, 86, 87, 88, 89, 90, 91, 92, 93, 94, 95, 96, 97, 98, 99, 100, 101, 102, 103, 104, 105, 106, 107, 108, 230, 231, 232, 233, 234, 235, 236, 237, 238, 239, 240, 241, 242, 243, 244, 245, 246, 247, 248, 249, 250, 251, 252, 253, 254, 255, 256, 257, 258, 259, 260, 261, 262, 263, 264, 265, 266, 267, 268, 269, 270, 271, 272, 273, 274, 275], 1.0, 'REPLACE')
_vg = ob_cube.vertex_groups.new(name='body_2')
_vg = ob_cube.vertex_groups.new(name='body_3')
_vg = ob_cube.vertex_groups.new(name='body_4')
_vg = ob_cube.vertex_groups.new(name='body_5')
_vg = ob_cube.vertex_groups.new(name='leg4_top.l')
_vg.add([33, 35, 37, 39, 40, 41, 42, 49, 50, 51, 196, 197, 198, 199, 200, 201, 202, 203, 204, 205], 1.0, 'REPLACE')
_vg = ob_cube.vertex_groups.new(name='leg4_bot.l')
_vg.add([32, 34, 36, 38, 43, 44, 45, 46, 47, 48, 196, 197, 198, 199, 200, 201, 202, 203, 204, 205], 1.0, 'REPLACE')
_vg = ob_cube.vertex_groups.new(name='leg4_top.r')
_vg = ob_cube.vertex_groups.new(name='leg4_bot.r')
_vg = ob_cube.vertex_groups.new(name='leg3_top.l')
_vg.add([12, 13, 14, 15, 16, 17, 18, 19, 20, 21, 22, 23, 24, 31, 186, 187, 188, 190, 192, 194], 1.0, 'REPLACE')
_vg = ob_cube.vertex_groups.new(name='leg3_bot.l')
_vg.add([12, 13, 14, 15, 16, 17, 18, 19, 20, 21, 25, 26, 27, 28, 29, 30, 189, 191, 193, 195], 1.0, 'REPLACE')
_vg = ob_cube.vertex_groups.new(name='leg3_top.r')
_vg = ob_cube.vertex_groups.new(name='leg3_bot.r')
_vg = ob_cube.vertex_groups.new(name='leg2_top.l')
_vg.add([53, 55, 57, 59, 60, 61, 62, 69, 70, 71, 176, 177, 178, 179, 180, 181, 182, 183, 184, 185], 1.0, 'REPLACE')
_vg = ob_cube.vertex_groups.new(name='leg2_bot.l')
_vg.add([52, 54, 56, 58, 63, 64, 65, 66, 67, 68, 176, 177, 178, 179, 180, 181, 182, 183, 184, 185], 1.0, 'REPLACE')
_vg = ob_cube.vertex_groups.new(name='leg2_top.r')
_vg = ob_cube.vertex_groups.new(name='leg2_bot.r')
_vg = ob_cube.vertex_groups.new(name='leg1_top.l')
_vg.add([115, 116, 117, 118, 120, 122, 124, 163, 164, 165, 166, 167, 168, 169, 170, 171, 172, 173, 174, 175], 1.0, 'REPLACE')
_vg = ob_cube.vertex_groups.new(name='leg1_bot.l')
_vg.add([109, 110, 111, 112, 113, 114, 119, 121, 123, 125, 166, 167, 168, 169, 170, 171, 172, 173, 174, 175], 1.0, 'REPLACE')
_vg = ob_cube.vertex_groups.new(name='leg1_top.r')
_vg = ob_cube.vertex_groups.new(name='leg1_bot.r')
_vg = ob_cube.vertex_groups.new(name='head')
_vg.add([126, 127, 128, 129, 130, 131, 132, 133, 134, 135, 136, 137, 138, 139, 140, 141, 142, 143, 144, 145, 146, 147, 148, 149, 150, 151, 152, 153, 154, 155, 156, 157, 158, 159, 160, 161, 162, 276, 277, 278, 279, 280, 281, 282, 283, 284, 285, 286, 287, 288, 289, 290, 291, 292, 293, 294, 295, 296, 297, 298, 299, 300, 301, 302, 303, 304, 305, 306, 307, 308, 309, 310, 311, 312, 313, 314, 315, 316, 317, 318, 319, 320, 321, 322, 323, 324, 325, 326, 327, 328, 329, 330, 331, 332, 333, 334, 335, 336, 337, 338, 339, 340, 341, 342, 343, 344, 345, 346, 347, 348, 349, 350, 351, 352, 353, 354, 355, 356, 357, 358, 359, 360, 361, 362, 363, 364, 365, 366, 367, 368, 369, 370, 371, 372, 373, 374, 375, 376, 377, 378, 379, 380, 381, 382, 383, 384, 385, 386, 387, 388, 389, 390, 391, 392, 393, 394, 395, 396, 397, 398, 399, 400, 401, 402, 403, 404, 405, 406, 407, 408, 409, 410, 411, 412, 413, 414, 415, 416, 417, 418, 419, 420, 421, 422, 423, 424, 425, 426, 427, 428, 429, 430, 431, 432, 433, 434, 435, 436, 437, 438, 439, 440, 441, 442, 443, 444, 445, 446, 447, 448, 449, 450, 451, 452, 453, 454, 455, 456, 457, 458, 459, 460, 461, 462, 463, 464, 465, 466, 467, 468, 469, 470, 471, 472, 473, 474, 475, 476, 477, 478, 479, 480, 481, 482, 483, 484, 485, 486, 487, 488, 489, 490, 491, 492, 493, 494, 495, 496, 497, 498, 499, 500, 501, 502, 503, 504, 505, 506, 507], 1.0, 'REPLACE')
_vg = ob_cube.vertex_groups.new(name='pincher.l')
_vg.add([206, 207, 208, 209, 210, 211, 212, 213, 214, 215, 216, 217], 1.0, 'REPLACE')
_vg = ob_cube.vertex_groups.new(name='pincher.r')
_m = ob_cube.modifiers.new('Mirror', 'MIRROR')
_m = ob_cube.modifiers.new('Armature', 'ARMATURE')
_m.object = ob_armature
ob_light.location = (4.076, 1.005, 5.904)
ob_light.rotation_euler = (0.6503, 0.05522, 1.866)
ob_light.lock_rotations_4d = False
ob_light.empty_display_type = 'ARROWS'
ob_light.color = (0.0, 0.0, 0.0, 0.0)
ob_light.lineart.crease_threshold = 0.0
ob_camera.location = (7.359, -6.926, 4.958)
ob_camera.rotation_euler = (1.109, 0.0, 0.8149)
ob_camera.lock_rotations_4d = False
ob_camera.empty_display_type = 'ARROWS'
ob_camera.color = (0.0, 0.0, 0.0, 0.0)
ob_camera.display_type = 'WIRE'
ob_camera.lineart.crease_threshold = 0.0
ob_armature.location = (0.0, 0.0, 0.0)

# ---- collection membership
col_collection.objects.link(ob_cube)
col_collection.objects.link(ob_light)
col_collection.objects.link(ob_camera)
col_collection.objects.link(ob_armature)

# ---- scene / render settings (as saved in the file)
scene.camera = ob_camera
scene.frame_start = 1; scene.frame_end = 250; scene.frame_set(1)
scene.render.engine = 'BLENDER_EEVEE_NEXT'
scene.cycles.sampling_pattern = 'TABULATED_SOBOL'
scene.view_settings.view_transform = 'Filmic'
bpy.context.view_layer.update()
